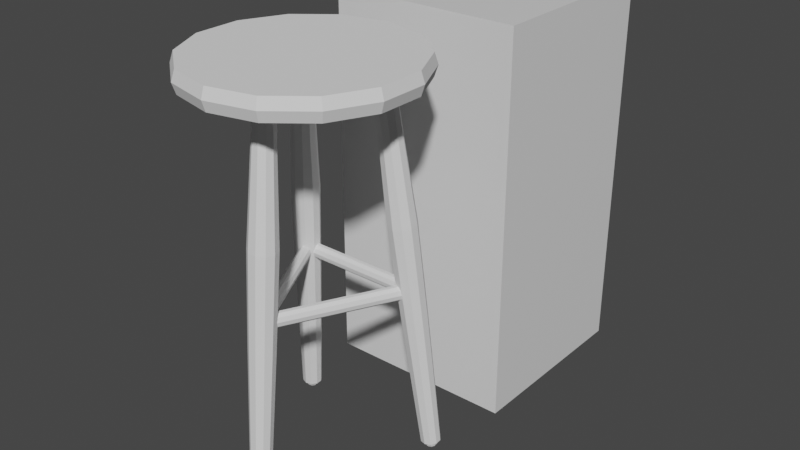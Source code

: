 # Source: barstool1.blend  (saved by Blender 3.0.42; exported with 4.5.12 LTS)
import bpy
from mathutils import Matrix  # noqa: F401  (used for matrix-valued properties, if any)

bpy.ops.wm.read_factory_settings(use_empty=True)
scene = bpy.context.scene
scene.name = 'Scene'

# ---- collections
col_collection = bpy.data.collections.new('Collection'); scene.collection.children.link(col_collection)

# ---- materials (node trees are filled in below, after node groups)
mat_material = bpy.data.materials.new('Material')
mat_material.alpha_threshold = 0.0
mat_material.use_transparent_shadow = False
mat_material.line_color = (0.0, 0.0, 0.0, 1.0)

# ---- material node trees
mat_material.use_nodes = True; mat_material.node_tree.nodes.clear()
_N = mat_material.node_tree.nodes; _L = mat_material.node_tree.links
n0 = _N.new('ShaderNodeOutputMaterial'); n0.name = 'Material Output'; n0.location = (300, 300)
n1 = _N.new('ShaderNodeBsdfPrincipled'); n1.name = 'Principled BSDF'; n1.location = (10, 300)
n1.distribution = 'GGX'
n1.subsurface_method = 'RANDOM_WALK_SKIN'
n1.inputs[2].default_value = 0.4
n1.inputs[3].default_value = 1.45
n1.inputs[27].default_value = (0.0, 0.0, 0.0, 1.0)
n1.inputs[28].default_value = 1.0
_L.new(n1.outputs[0], n0.inputs[0])
n0.is_active_output = True

# ---- world
world_world = bpy.data.worlds.new('World'); scene.world = world_world
world_world.use_nodes = True; world_world.node_tree.nodes.clear()
_N = world_world.node_tree.nodes; _L = world_world.node_tree.links
n0 = _N.new('ShaderNodeOutputWorld'); n0.name = 'World Output'; n0.location = (300, 300)
n1 = _N.new('ShaderNodeBackground'); n1.name = 'Background'; n1.location = (10, 300)
n1.inputs[0].default_value = (0.05088, 0.05088, 0.05088, 1.0)
_L.new(n1.outputs[0], n0.inputs[0])
n0.is_active_output = True
world_world.color = (0.05088, 0.05088, 0.05088)
world_world.use_sun_shadow = False
world_world.sun_shadow_jitter_overblur = 0.0

# ---- meshes
me_cube = bpy.data.meshes.new('Cube')
me_cube.from_pydata([(1.0, 1.0, 1.0), (1.0, 1.0, -1.0), (1.0, -1.0, 1.0), (1.0, -1.0, -1.0), (-1.0, 1.0, 1.0), (-1.0, 1.0, -1.0), (-1.0, -1.0, 1.0), (-1.0, -1.0, -1.0)], [], [(0, 4, 6, 2), (3, 2, 6, 7), (7, 6, 4, 5), (5, 1, 3, 7), (1, 0, 2, 3), (5, 4, 0, 1)])
_uv = me_cube.uv_layers.new(name='UVMap')
_uv.uv.foreach_set('vector', [0.625, 0.5, 0.875, 0.5, 0.875, 0.75, 0.625, 0.75, 0.375, 0.75, 0.625, 0.75, 0.625, 1.0, 0.375, 1.0, 0.375, 0.0, 0.625, 0.0, 0.625, 0.25, 0.375, 0.25, 0.125, 0.5, 0.375, 0.5, 0.375, 0.75, 0.125, 0.75, 0.375, 0.5, 0.625, 0.5, 0.625, 0.75, 0.375, 0.75, 0.375, 0.25, 0.625, 0.25, 0.625, 0.5, 0.375, 0.5])
me_cube.materials.append(mat_material)
me_cube.use_remesh_preserve_volume = False
me_cube.use_remesh_preserve_attributes = False
me_cube.use_mirror_vertex_groups = False
me_cube.update()
me_cylinder = bpy.data.meshes.new('Cylinder')
me_cylinder.from_pydata([(0.0, 0.4, -0.04529), (0.0, 0.4, 0.025), (0.1736, 0.3604, -0.04529), (0.1736, 0.3604, 0.025), (0.3127, 0.2494, -0.04529), (0.3127, 0.2494, 0.025), (0.39, 0.08901, -0.04529), (0.39, 0.08901, 0.025), (0.39, -0.08901, -0.04529), (0.39, -0.08901, 0.025), (0.3127, -0.2494, -0.04529), (0.3127, -0.2494, 0.025), (0.1736, -0.3604, -0.04529), (0.1736, -0.3604, 0.025), (-3.497e-08, -0.4, -0.04529), (-3.497e-08, -0.4, 0.025), (-0.1736, -0.3604, -0.04529), (-0.1736, -0.3604, 0.025), (-0.3127, -0.2494, -0.04529), (-0.3127, -0.2494, 0.025), (-0.39, -0.08901, -0.04529), (-0.39, -0.08901, 0.025), (-0.39, 0.08901, -0.04529), (-0.39, 0.08901, 0.025), (-0.3127, 0.2494, -0.04529), (-0.3127, 0.2494, 0.025), (-0.1736, 0.3604, -0.04529), (-0.1736, 0.3604, 0.025), (1.041e-10, 0.413, -0.01015), (0.1792, 0.3721, -0.01015), (0.3229, 0.2575, -0.01015), (0.4027, 0.09191, -0.01015), (0.4027, -0.09191, -0.01015), (0.3229, -0.2575, -0.01015), (0.1792, -0.3721, -0.01015), (-3.601e-08, -0.413, -0.01015), (-0.1792, -0.3721, -0.01015), (-0.3229, -0.2575, -0.01015), (-0.4027, -0.09191, -0.01015), (-0.4027, 0.09191, -0.01015), (-0.3229, 0.2575, -0.01015), (-0.1792, 0.3721, -0.01015)], [], [(28, 1, 3, 29), (29, 3, 5, 30), (30, 5, 7, 31), (31, 7, 9, 32), (32, 9, 11, 33), (33, 11, 13, 34), (34, 13, 15, 35), (35, 15, 17, 36), (36, 17, 19, 37), (37, 19, 21, 38), (38, 21, 23, 39), (39, 23, 25, 40), (3, 1, 27, 25, 23, 21, 19, 17, 15, 13, 11, 9, 7, 5), (40, 25, 27, 41), (41, 27, 1, 28), (0, 2, 4, 6, 8, 10, 12, 14, 16, 18, 20, 22, 24, 26), (26, 41, 28, 0), (24, 40, 41, 26), (22, 39, 40, 24), (20, 38, 39, 22), (18, 37, 38, 20), (16, 36, 37, 18), (14, 35, 36, 16), (12, 34, 35, 14), (10, 33, 34, 12), (8, 32, 33, 10), (6, 31, 32, 8), (4, 30, 31, 6), (2, 29, 30, 4), (0, 28, 29, 2)])
_uv = me_cylinder.uv_layers.new(name='UVMap')
_uv.uv.foreach_set('vector', [1.0, 0.75, 1.0, 1.0, 0.9286, 1.0, 0.9286, 0.75, 0.9286, 0.75, 0.9286, 1.0, 0.8571, 1.0, 0.8571, 0.75, 0.8571, 0.75, 0.8571, 1.0, 0.7857, 1.0, 0.7857, 0.75, 0.7857, 0.75, 0.7857, 1.0, 0.7143, 1.0, 0.7143, 0.75, 0.7143, 0.75, 0.7143, 1.0, 0.6429, 1.0, 0.6429, 0.75, 0.6429, 0.75, 0.6429, 1.0, 0.5714, 1.0, 0.5714, 0.75, 0.5714, 0.75, 0.5714, 1.0, 0.5, 1.0, 0.5, 0.75, 0.5, 0.75, 0.5, 1.0, 0.4286, 1.0, 0.4286, 0.75, 0.4286, 0.75, 0.4286, 1.0, 0.3571, 1.0, 0.3571, 0.75, 0.3571, 0.75, 0.3571, 1.0, 0.2857, 1.0, 0.2857, 0.75, 0.2857, 0.75, 0.2857, 1.0, 0.2143, 1.0, 0.2143, 0.75, 0.2143, 0.75, 0.2143, 1.0, 0.1429, 1.0, 0.1429, 0.75, 0.3541, 0.4662, 0.25, 0.49, 0.1459, 0.4662, 0.06236, 0.3996, 0.01602, 0.3034, 0.01602, 0.1966, 0.06236, 0.1004, 0.1459, 0.03377, 0.25, 0.01, 0.3541, 0.03377, 0.4376, 0.1004, 0.484, 0.1966, 0.484, 0.3034, 0.4376, 0.3996, 0.1429, 0.75, 0.1429, 1.0, 0.07143, 1.0, 0.07143, 0.75, 0.07143, 0.75, 0.07143, 1.0, -1.341e-07, 1.0, -1.341e-07, 0.75, 0.75, 0.49, 0.8541, 0.4662, 0.9376, 0.3996, 0.984, 0.3034, 0.984, 0.1966, 0.9376, 0.1004, 0.8541, 0.03377, 0.75, 0.01, 0.6459, 0.03377, 0.5624, 0.1004, 0.516, 0.1966, 0.516, 0.3034, 0.5624, 0.3996, 0.6459, 0.4662, 0.07143, 0.5, 0.07143, 0.75, -1.341e-07, 0.75, -1.341e-07, 0.5, 0.1429, 0.5, 0.1429, 0.75, 0.07143, 0.75, 0.07143, 0.5, 0.2143, 0.5, 0.2143, 0.75, 0.1429, 0.75, 0.1429, 0.5, 0.2857, 0.5, 0.2857, 0.75, 0.2143, 0.75, 0.2143, 0.5, 0.3571, 0.5, 0.3571, 0.75, 0.2857, 0.75, 0.2857, 0.5, 0.4286, 0.5, 0.4286, 0.75, 0.3571, 0.75, 0.3571, 0.5, 0.5, 0.5, 0.5, 0.75, 0.4286, 0.75, 0.4286, 0.5, 0.5714, 0.5, 0.5714, 0.75, 0.5, 0.75, 0.5, 0.5, 0.6429, 0.5, 0.6429, 0.75, 0.5714, 0.75, 0.5714, 0.5, 0.7143, 0.5, 0.7143, 0.75, 0.6429, 0.75, 0.6429, 0.5, 0.7857, 0.5, 0.7857, 0.75, 0.7143, 0.75, 0.7143, 0.5, 0.8571, 0.5, 0.8571, 0.75, 0.7857, 0.75, 0.7857, 0.5, 0.9286, 0.5, 0.9286, 0.75, 0.8571, 0.75, 0.8571, 0.5, 1.0, 0.5, 1.0, 0.75, 0.9286, 0.75, 0.9286, 0.5])
me_cylinder.use_remesh_fix_poles = True
me_cylinder.use_remesh_preserve_attributes = False
me_cylinder.update()
me_cylinder_003 = bpy.data.meshes.new('Cylinder.003')
me_cylinder_003.from_pydata([(1.356e-09, 0.03077, -0.75), (0.0, 0.04, 0.75), (0.01809, 0.0249, -0.75), (0.02351, 0.03236, 0.75), (0.02927, 0.009509, -0.75), (0.03804, 0.01236, 0.75), (0.02927, -0.009509, -0.75), (0.03804, -0.01236, 0.75), (0.01809, -0.0249, -0.75), (0.02351, -0.03236, 0.75), (-2.771e-09, -0.03077, -0.75), (-3.497e-09, -0.04, 0.75), (-0.01809, -0.0249, -0.75), (-0.02351, -0.03236, 0.75), (-0.02927, -0.009509, -0.75), (-0.03804, -0.01236, 0.75), (-0.02927, 0.009509, -0.75), (-0.03804, 0.01236, 0.75), (-0.01809, 0.0249, -0.75), (-0.02351, 0.03236, 0.75), (-5.588e-11, 0.044, -0.5692), (-1.676e-10, 0.052, -0.1897), (1.863e-12, 0.0572, 0.1897), (-5.588e-11, 0.044, 0.5692), (0.02586, 0.0356, 0.5692), (0.03362, 0.04628, 0.1897), (0.03056, 0.04207, -0.1897), (0.02586, 0.0356, -0.5692), (0.04185, 0.0136, 0.5692), (0.0544, 0.01768, 0.1897), (0.04945, 0.01607, -0.1897), (0.04185, 0.0136, -0.5692), (0.04185, -0.0136, 0.5692), (0.0544, -0.01768, 0.1897), (0.04945, -0.01607, -0.1897), (0.04185, -0.0136, -0.5692), (0.02586, -0.0356, 0.5692), (0.03362, -0.04628, 0.1897), (0.03056, -0.04207, -0.1897), (0.02586, -0.0356, -0.5692), (-3.902e-09, -0.044, 0.5692), (-4.999e-09, -0.0572, 0.1897), (-4.714e-09, -0.052, -0.1897), (-3.902e-09, -0.044, -0.5692), (-0.02586, -0.0356, 0.5692), (-0.03362, -0.04628, 0.1897), (-0.03056, -0.04207, -0.1897), (-0.02586, -0.0356, -0.5692), (-0.04185, -0.0136, 0.5692), (-0.0544, -0.01768, 0.1897), (-0.04945, -0.01607, -0.1897), (-0.04185, -0.0136, -0.5692), (-0.04185, 0.0136, 0.5692), (-0.0544, 0.01768, 0.1897), (-0.04945, 0.01607, -0.1897), (-0.04185, 0.0136, -0.5692), (-0.02586, 0.0356, 0.5692), (-0.03362, 0.04628, 0.1897), (-0.03056, 0.04207, -0.1897), (-0.02586, 0.0356, -0.5692), (0.0, 0.04, -0.75), (0.02351, 0.03236, -0.75), (0.03804, 0.01236, -0.75), (0.03804, -0.01236, -0.75), (0.02351, -0.03236, -0.75), (-3.497e-09, -0.04, -0.75), (-0.02351, -0.03236, -0.75), (-0.03804, -0.01236, -0.75), (-0.03804, 0.01236, -0.75), (-0.02351, 0.03236, -0.75), (2.463e-08, 0.0202, -0.7753), (0.01187, 0.01634, -0.7753), (0.01921, 0.006241, -0.7753), (0.01921, -0.006241, -0.7753), (0.01187, -0.01634, -0.7753), (1.887e-08, -0.0202, -0.7753), (-0.01187, -0.01634, -0.7753), (-0.01921, -0.006241, -0.7753), (-0.01921, 0.006241, -0.7753), (-0.01187, 0.01634, -0.7753), (2.258e-08, 0.02423, -0.77), (0.01424, 0.0196, -0.77), (0.02304, 0.007487, -0.77), (0.02304, -0.007487, -0.77), (0.01424, -0.0196, -0.77), (1.933e-08, -0.02423, -0.77), (-0.01424, -0.0196, -0.77), (-0.02304, -0.007487, -0.77), (-0.02304, 0.007487, -0.77), (-0.01424, 0.0196, -0.77), (4.042e-08, 0.01371, -0.78), (0.008061, 0.01109, -0.78), (0.01304, 0.004238, -0.78), (0.01304, -0.004238, -0.78), (0.008061, -0.01109, -0.78), (3.651e-08, -0.01371, -0.78), (-0.008061, -0.01109, -0.78), (-0.01304, -0.004238, -0.78), (-0.01304, 0.004238, -0.78), (-0.008061, 0.01109, -0.78), (-0.6584, -0.3149, -0.6869), (-0.4075, -0.1846, 0.7863), (-0.6527, -0.2969, -0.6895), (-0.4002, -0.1612, 0.7829), (-0.6377, -0.2859, -0.6931), (-0.3806, -0.1469, 0.7782), (-0.6189, -0.286, -0.6964), (-0.3562, -0.1471, 0.7739), (-0.6037, -0.2973, -0.6981), (-0.3364, -0.1617, 0.7717), (-0.5978, -0.3154, -0.6975), (-0.3287, -0.1852, 0.7724), (-0.6034, -0.3333, -0.6949), (-0.3361, -0.2085, 0.7758), (-0.6185, -0.3443, -0.6913), (-0.3556, -0.2229, 0.7805), (-0.6372, -0.3442, -0.688), (-0.38, -0.2227, 0.7848), (-0.6525, -0.3329, -0.6863), (-0.3998, -0.2081, 0.787), (-0.6401, -0.2991, -0.5072), (-0.5822, -0.2661, -0.1335), (-0.5215, -0.2331, 0.2396), (-0.4428, -0.2002, 0.6096), (-0.4347, -0.1745, 0.6059), (-0.511, -0.1997, 0.2348), (-0.5726, -0.2357, -0.1379), (-0.632, -0.2734, -0.5109), (-0.4132, -0.1588, 0.6007), (-0.483, -0.1792, 0.228), (-0.5472, -0.2171, -0.1441), (-0.6105, -0.2576, -0.5161), (-0.3864, -0.159, 0.596), (-0.4482, -0.1795, 0.2219), (-0.5155, -0.2173, -0.1496), (-0.5837, -0.2578, -0.5208), (-0.3646, -0.1751, 0.5935), (-0.4199, -0.2004, 0.2188), (-0.4898, -0.2363, -0.1525), (-0.5619, -0.2739, -0.5232), (-0.3561, -0.2009, 0.5943), (-0.4089, -0.234, 0.2198), (-0.4798, -0.2669, -0.1516), (-0.5534, -0.2998, -0.5224), (-0.3642, -0.2266, 0.598), (-0.4194, -0.2674, 0.2246), (-0.4893, -0.2972, -0.1472), (-0.5615, -0.3255, -0.5187), (-0.3857, -0.2424, 0.6032), (-0.4474, -0.2879, 0.2314), (-0.5148, -0.3159, -0.141), (-0.583, -0.3412, -0.5135), (-0.4125, -0.2422, 0.6079), (-0.4822, -0.2876, 0.2375), (-0.5464, -0.3156, -0.1355), (-0.6098, -0.341, -0.5088), (-0.4343, -0.2261, 0.6104), (-0.5105, -0.2667, 0.2406), (-0.5722, -0.2966, -0.1326), (-0.6316, -0.3249, -0.5064), (-0.6675, -0.3148, -0.6853), (-0.6601, -0.2915, -0.6886), (-0.6405, -0.2771, -0.6934), (-0.6162, -0.2773, -0.6976), (-0.5964, -0.2919, -0.6998), (-0.5887, -0.3154, -0.6991), (-0.596, -0.3388, -0.6958), (-0.6156, -0.3531, -0.691), (-0.64, -0.3529, -0.6868), (-0.6598, -0.3383, -0.6845), (-0.6524, -0.3172, -0.7135), (-0.6487, -0.3054, -0.7152), (-0.6388, -0.2981, -0.7176), (-0.6265, -0.2982, -0.7198), (-0.6165, -0.3056, -0.7209), (-0.6126, -0.3175, -0.7205), (-0.6163, -0.3293, -0.7188), (-0.6262, -0.3365, -0.7165), (-0.6385, -0.3364, -0.7143), (-0.6485, -0.329, -0.7132), (-0.6554, -0.3167, -0.7076), (-0.651, -0.3025, -0.7097), (-0.6391, -0.2938, -0.7125), (-0.6244, -0.294, -0.7151), (-0.6124, -0.3028, -0.7164), (-0.6077, -0.317, -0.716), (-0.6121, -0.3312, -0.714), (-0.624, -0.3399, -0.7111), (-0.6388, -0.3398, -0.7085), (-0.6507, -0.3309, -0.7072), (-0.6468, -0.3176, -0.7192), (-0.6443, -0.3096, -0.7204), (-0.6376, -0.3047, -0.722), (-0.6292, -0.3048, -0.7235), (-0.6224, -0.3098, -0.7242), (-0.6198, -0.3178, -0.724), (-0.6223, -0.3258, -0.7228), (-0.629, -0.3307, -0.7212), (-0.6374, -0.3307, -0.7198), (-0.6442, -0.3257, -0.719), (-0.6584, 0.3149, -0.6869), (-0.4075, 0.1846, 0.7863), (-0.6525, 0.3329, -0.6863), (-0.3998, 0.2081, 0.787), (-0.6372, 0.3442, -0.688), (-0.38, 0.2227, 0.7848), (-0.6185, 0.3443, -0.6913), (-0.3556, 0.2229, 0.7805), (-0.6034, 0.3333, -0.6949), (-0.3361, 0.2085, 0.7758), (-0.5978, 0.3154, -0.6975), (-0.3287, 0.1852, 0.7724), (-0.6037, 0.2973, -0.6981), (-0.3364, 0.1617, 0.7717), (-0.6189, 0.286, -0.6964), (-0.3562, 0.1471, 0.7739), (-0.6377, 0.2859, -0.6931), (-0.3806, 0.1469, 0.7782), (-0.6527, 0.2969, -0.6895), (-0.4002, 0.1612, 0.7829), (-0.6401, 0.2991, -0.5072), (-0.5822, 0.2661, -0.1335), (-0.5215, 0.2331, 0.2396), (-0.4428, 0.2002, 0.6096), (-0.4343, 0.2261, 0.6104), (-0.5105, 0.2667, 0.2406), (-0.5722, 0.2966, -0.1326), (-0.6316, 0.3249, -0.5064), (-0.4125, 0.2422, 0.6079), (-0.4822, 0.2876, 0.2375), (-0.5464, 0.3156, -0.1355), (-0.6098, 0.341, -0.5088), (-0.3857, 0.2424, 0.6032), (-0.4474, 0.2879, 0.2314), (-0.5148, 0.3159, -0.141), (-0.583, 0.3412, -0.5135), (-0.3642, 0.2266, 0.598), (-0.4194, 0.2674, 0.2246), (-0.4893, 0.2972, -0.1472), (-0.5615, 0.3255, -0.5187), (-0.3561, 0.2009, 0.5943), (-0.4089, 0.234, 0.2198), (-0.4798, 0.2669, -0.1516), (-0.5534, 0.2998, -0.5224), (-0.3646, 0.1751, 0.5935), (-0.4199, 0.2004, 0.2188), (-0.4898, 0.2363, -0.1525), (-0.5619, 0.2739, -0.5232), (-0.3864, 0.159, 0.596), (-0.4482, 0.1795, 0.2219), (-0.5155, 0.2173, -0.1496), (-0.5837, 0.2578, -0.5208), (-0.4132, 0.1588, 0.6007), (-0.483, 0.1792, 0.228), (-0.5472, 0.2171, -0.1441), (-0.6105, 0.2576, -0.5161), (-0.4347, 0.1745, 0.6059), (-0.511, 0.1997, 0.2348), (-0.5726, 0.2357, -0.1379), (-0.632, 0.2734, -0.5109), (-0.6675, 0.3148, -0.6853), (-0.6598, 0.3383, -0.6845), (-0.64, 0.3529, -0.6868), (-0.6156, 0.3531, -0.691), (-0.596, 0.3388, -0.6958), (-0.5887, 0.3154, -0.6991), (-0.5964, 0.2919, -0.6998), (-0.6162, 0.2773, -0.6976), (-0.6405, 0.2771, -0.6934), (-0.6601, 0.2915, -0.6886), (-0.6524, 0.3172, -0.7135), (-0.6485, 0.329, -0.7132), (-0.6385, 0.3364, -0.7143), (-0.6262, 0.3365, -0.7165), (-0.6163, 0.3293, -0.7188), (-0.6126, 0.3175, -0.7205), (-0.6165, 0.3056, -0.7209), (-0.6265, 0.2982, -0.7198), (-0.6388, 0.2981, -0.7176), (-0.6487, 0.3054, -0.7152), (-0.6554, 0.3167, -0.7076), (-0.6507, 0.3309, -0.7072), (-0.6388, 0.3398, -0.7085), (-0.624, 0.3399, -0.7111), (-0.6121, 0.3312, -0.714), (-0.6077, 0.317, -0.716), (-0.6124, 0.3028, -0.7164), (-0.6244, 0.294, -0.7151), (-0.6391, 0.2938, -0.7125), (-0.651, 0.3025, -0.7097), (-0.6468, 0.3176, -0.7192), (-0.6442, 0.3257, -0.719), (-0.6374, 0.3307, -0.7198), (-0.629, 0.3307, -0.7212), (-0.6223, 0.3258, -0.7228), (-0.6198, 0.3178, -0.724), (-0.6224, 0.3098, -0.7242), (-0.6292, 0.3048, -0.7235), (-0.6376, 0.3047, -0.722), (-0.6443, 0.3096, -0.7204), (-0.5389, -0.225, -0.03315), (-0.5389, 0.225, -0.03315), (-0.5359, -0.225, -0.05112), (-0.5359, 0.225, -0.05112), (-0.5249, -0.225, -0.06302), (-0.5249, 0.225, -0.06302), (-0.5101, -0.225, -0.06432), (-0.5101, 0.225, -0.06432), (-0.4972, -0.225, -0.0545), (-0.4972, 0.225, -0.0545), (-0.4911, -0.225, -0.03734), (-0.4911, 0.225, -0.03734), (-0.4942, -0.225, -0.01937), (-0.4942, 0.225, -0.01937), (-0.5052, -0.225, -0.007469), (-0.5052, 0.225, -0.007469), (-0.5199, -0.225, -0.006177), (-0.5199, 0.225, -0.006177), (-0.5328, -0.225, -0.01599), (-0.5328, 0.225, -0.01599), (-0.04371, -0.001104, -0.07648), (-0.4914, 0.2181, -0.03731), (-0.04324, 0.003016, -0.09422), (-0.4909, 0.2222, -0.05506), (-0.03895, 0.0138, -0.1055), (-0.4866, 0.233, -0.06637), (-0.03248, 0.02713, -0.1061), (-0.4802, 0.2463, -0.06694), (-0.02629, 0.03792, -0.09571), (-0.474, 0.2571, -0.05654), (-0.02275, 0.04204, -0.07832), (-0.4704, 0.2612, -0.03915), (-0.02321, 0.03792, -0.06057), (-0.4709, 0.2571, -0.02141), (-0.0275, 0.02713, -0.04926), (-0.4752, 0.2463, -0.01009), (-0.03398, 0.0138, -0.04869), (-0.4817, 0.233, -0.009525), (-0.04017, 0.003016, -0.05909), (-0.4879, 0.2222, -0.01992), (-0.4914, -0.2165, -0.03731), (-0.04371, 0.002697, -0.07648), (-0.4909, -0.2206, -0.05506), (-0.04324, -0.001422, -0.09422), (-0.4866, -0.2314, -0.06637), (-0.03895, -0.01221, -0.1055), (-0.4802, -0.2447, -0.06694), (-0.03248, -0.02554, -0.1061), (-0.474, -0.2555, -0.05654), (-0.02629, -0.03632, -0.09571), (-0.4704, -0.2596, -0.03915), (-0.02275, -0.04044, -0.07832), (-0.4709, -0.2555, -0.02141), (-0.02321, -0.03632, -0.06057), (-0.4752, -0.2447, -0.01009), (-0.0275, -0.02554, -0.04926), (-0.4817, -0.2314, -0.009525), (-0.03398, -0.01221, -0.04869), (-0.4879, -0.2206, -0.01992), (-0.04017, -0.001422, -0.05909)], [], [(23, 1, 3, 24), (24, 3, 5, 28), (28, 5, 7, 32), (32, 7, 9, 36), (36, 9, 11, 40), (40, 11, 13, 44), (44, 13, 15, 48), (48, 15, 17, 52), (3, 1, 19, 17, 15, 13, 11, 9, 7, 5), (52, 17, 19, 56), (56, 19, 1, 23), (14, 16, 88, 87), (69, 59, 20, 60), (59, 58, 21, 20), (58, 57, 22, 21), (57, 56, 23, 22), (68, 55, 59, 69), (55, 54, 58, 59), (54, 53, 57, 58), (53, 52, 56, 57), (67, 51, 55, 68), (51, 50, 54, 55), (50, 49, 53, 54), (49, 48, 52, 53), (66, 47, 51, 67), (47, 46, 50, 51), (46, 45, 49, 50), (45, 44, 48, 49), (65, 43, 47, 66), (43, 42, 46, 47), (42, 41, 45, 46), (41, 40, 44, 45), (64, 39, 43, 65), (39, 38, 42, 43), (38, 37, 41, 42), (37, 36, 40, 41), (63, 35, 39, 64), (35, 34, 38, 39), (34, 33, 37, 38), (33, 32, 36, 37), (62, 31, 35, 63), (31, 30, 34, 35), (30, 29, 33, 34), (29, 28, 32, 33), (61, 27, 31, 62), (27, 26, 30, 31), (26, 25, 29, 30), (25, 24, 28, 29), (60, 20, 27, 61), (20, 21, 26, 27), (21, 22, 25, 26), (22, 23, 24, 25), (2, 0, 60, 61), (4, 2, 61, 62), (6, 4, 62, 63), (8, 6, 63, 64), (10, 8, 64, 65), (12, 10, 65, 66), (14, 12, 66, 67), (16, 14, 67, 68), (18, 16, 68, 69), (0, 18, 69, 60), (75, 76, 96, 95), (8, 10, 85, 84), (2, 4, 82, 81), (16, 18, 89, 88), (10, 12, 86, 85), (4, 6, 83, 82), (18, 0, 80, 89), (12, 14, 87, 86), (6, 8, 84, 83), (0, 2, 81, 80), (71, 70, 80, 81), (72, 71, 81, 82), (73, 72, 82, 83), (74, 73, 83, 84), (75, 74, 84, 85), (76, 75, 85, 86), (77, 76, 86, 87), (78, 77, 87, 88), (79, 78, 88, 89), (70, 79, 89, 80), (90, 91, 92, 93, 94, 95, 96, 97, 98, 99), (72, 73, 93, 92), (79, 70, 90, 99), (76, 77, 97, 96), (73, 74, 94, 93), (70, 71, 91, 90), (77, 78, 98, 97), (74, 75, 95, 94), (71, 72, 92, 91), (78, 79, 99, 98), (123, 101, 103, 124), (124, 103, 105, 128), (128, 105, 107, 132), (132, 107, 109, 136), (136, 109, 111, 140), (140, 111, 113, 144), (144, 113, 115, 148), (148, 115, 117, 152), (103, 101, 119, 117, 115, 113, 111, 109, 107, 105), (152, 117, 119, 156), (156, 119, 101, 123), (114, 116, 188, 187), (169, 159, 120, 160), (159, 158, 121, 120), (158, 157, 122, 121), (157, 156, 123, 122), (168, 155, 159, 169), (155, 154, 158, 159), (154, 153, 157, 158), (153, 152, 156, 157), (167, 151, 155, 168), (151, 150, 154, 155), (150, 149, 153, 154), (149, 148, 152, 153), (166, 147, 151, 167), (147, 146, 150, 151), (146, 145, 149, 150), (145, 144, 148, 149), (165, 143, 147, 166), (143, 142, 146, 147), (142, 141, 145, 146), (141, 140, 144, 145), (164, 139, 143, 165), (139, 138, 142, 143), (138, 137, 141, 142), (137, 136, 140, 141), (163, 135, 139, 164), (135, 134, 138, 139), (134, 133, 137, 138), (133, 132, 136, 137), (162, 131, 135, 163), (131, 130, 134, 135), (130, 129, 133, 134), (129, 128, 132, 133), (161, 127, 131, 162), (127, 126, 130, 131), (126, 125, 129, 130), (125, 124, 128, 129), (160, 120, 127, 161), (120, 121, 126, 127), (121, 122, 125, 126), (122, 123, 124, 125), (102, 100, 160, 161), (104, 102, 161, 162), (106, 104, 162, 163), (108, 106, 163, 164), (110, 108, 164, 165), (112, 110, 165, 166), (114, 112, 166, 167), (116, 114, 167, 168), (118, 116, 168, 169), (100, 118, 169, 160), (175, 176, 196, 195), (108, 110, 185, 184), (102, 104, 182, 181), (116, 118, 189, 188), (110, 112, 186, 185), (104, 106, 183, 182), (118, 100, 180, 189), (112, 114, 187, 186), (106, 108, 184, 183), (100, 102, 181, 180), (171, 170, 180, 181), (172, 171, 181, 182), (173, 172, 182, 183), (174, 173, 183, 184), (175, 174, 184, 185), (176, 175, 185, 186), (177, 176, 186, 187), (178, 177, 187, 188), (179, 178, 188, 189), (170, 179, 189, 180), (190, 191, 192, 193, 194, 195, 196, 197, 198, 199), (172, 173, 193, 192), (179, 170, 190, 199), (176, 177, 197, 196), (173, 174, 194, 193), (170, 171, 191, 190), (177, 178, 198, 197), (174, 175, 195, 194), (171, 172, 192, 191), (178, 179, 199, 198), (223, 201, 203, 224), (224, 203, 205, 228), (228, 205, 207, 232), (232, 207, 209, 236), (236, 209, 211, 240), (240, 211, 213, 244), (244, 213, 215, 248), (248, 215, 217, 252), (203, 201, 219, 217, 215, 213, 211, 209, 207, 205), (252, 217, 219, 256), (256, 219, 201, 223), (214, 216, 288, 287), (269, 259, 220, 260), (259, 258, 221, 220), (258, 257, 222, 221), (257, 256, 223, 222), (268, 255, 259, 269), (255, 254, 258, 259), (254, 253, 257, 258), (253, 252, 256, 257), (267, 251, 255, 268), (251, 250, 254, 255), (250, 249, 253, 254), (249, 248, 252, 253), (266, 247, 251, 267), (247, 246, 250, 251), (246, 245, 249, 250), (245, 244, 248, 249), (265, 243, 247, 266), (243, 242, 246, 247), (242, 241, 245, 246), (241, 240, 244, 245), (264, 239, 243, 265), (239, 238, 242, 243), (238, 237, 241, 242), (237, 236, 240, 241), (263, 235, 239, 264), (235, 234, 238, 239), (234, 233, 237, 238), (233, 232, 236, 237), (262, 231, 235, 263), (231, 230, 234, 235), (230, 229, 233, 234), (229, 228, 232, 233), (261, 227, 231, 262), (227, 226, 230, 231), (226, 225, 229, 230), (225, 224, 228, 229), (260, 220, 227, 261), (220, 221, 226, 227), (221, 222, 225, 226), (222, 223, 224, 225), (202, 200, 260, 261), (204, 202, 261, 262), (206, 204, 262, 263), (208, 206, 263, 264), (210, 208, 264, 265), (212, 210, 265, 266), (214, 212, 266, 267), (216, 214, 267, 268), (218, 216, 268, 269), (200, 218, 269, 260), (275, 276, 296, 295), (208, 210, 285, 284), (202, 204, 282, 281), (216, 218, 289, 288), (210, 212, 286, 285), (204, 206, 283, 282), (218, 200, 280, 289), (212, 214, 287, 286), (206, 208, 284, 283), (200, 202, 281, 280), (271, 270, 280, 281), (272, 271, 281, 282), (273, 272, 282, 283), (274, 273, 283, 284), (275, 274, 284, 285), (276, 275, 285, 286), (277, 276, 286, 287), (278, 277, 287, 288), (279, 278, 288, 289), (270, 279, 289, 280), (290, 291, 292, 293, 294, 295, 296, 297, 298, 299), (272, 273, 293, 292), (279, 270, 290, 299), (276, 277, 297, 296), (273, 274, 294, 293), (270, 271, 291, 290), (277, 278, 298, 297), (274, 275, 295, 294), (271, 272, 292, 291), (278, 279, 299, 298), (300, 301, 303, 302), (302, 303, 305, 304), (304, 305, 307, 306), (306, 307, 309, 308), (308, 309, 311, 310), (310, 311, 313, 312), (312, 313, 315, 314), (314, 315, 317, 316), (303, 301, 319, 317, 315, 313, 311, 309, 307, 305), (316, 317, 319, 318), (318, 319, 301, 300), (300, 302, 304, 306, 308, 310, 312, 314, 316, 318), (320, 321, 323, 322), (322, 323, 325, 324), (324, 325, 327, 326), (326, 327, 329, 328), (328, 329, 331, 330), (330, 331, 333, 332), (332, 333, 335, 334), (334, 335, 337, 336), (323, 321, 339, 337, 335, 333, 331, 329, 327, 325), (336, 337, 339, 338), (338, 339, 321, 320), (320, 322, 324, 326, 328, 330, 332, 334, 336, 338), (340, 341, 343, 342), (342, 343, 345, 344), (344, 345, 347, 346), (346, 347, 349, 348), (348, 349, 351, 350), (350, 351, 353, 352), (352, 353, 355, 354), (354, 355, 357, 356), (343, 341, 359, 357, 355, 353, 351, 349, 347, 345), (356, 357, 359, 358), (358, 359, 341, 340), (340, 342, 344, 346, 348, 350, 352, 354, 356, 358)])
_uv = me_cylinder_003.uv_layers.new(name='UVMap')
_uv.uv.foreach_set('vector', [1.0, 0.9, 1.0, 1.0, 0.9, 1.0, 0.9, 0.9, 0.9, 0.9, 0.9, 1.0, 0.8, 1.0, 0.8, 0.9, 0.8, 0.9, 0.8, 1.0, 0.7, 1.0, 0.7, 0.9, 0.7, 0.9, 0.7, 1.0, 0.6, 1.0, 0.6, 0.9, 0.6, 0.9, 0.6, 1.0, 0.5, 1.0, 0.5, 0.9, 0.5, 0.9, 0.5, 1.0, 0.4, 1.0, 0.4, 0.9, 0.4, 0.9, 0.4, 1.0, 0.3, 1.0, 0.3, 0.9, 0.3, 0.9, 0.3, 1.0, 0.2, 1.0, 0.2, 0.9, 0.3911, 0.4442, 0.25, 0.49, 0.1089, 0.4442, 0.02175, 0.3242, 0.02175, 0.1758, 0.1089, 0.05584, 0.25, 0.01, 0.3911, 0.05584, 0.4783, 0.1758, 0.4783, 0.3242, 0.2, 0.9, 0.2, 1.0, 0.1, 1.0, 0.1, 0.9, 0.1, 0.9, 0.1, 1.0, -7.451e-08, 1.0, -7.451e-08, 0.9, 0.6117, 0.2051, 0.6117, 0.2949, 0.6117, 0.2949, 0.6117, 0.2051, 0.1, 0.5, 0.1, 0.6, -7.451e-08, 0.6, -7.451e-08, 0.5, 0.1, 0.6, 0.1, 0.7, -7.451e-08, 0.7, -7.451e-08, 0.6, 0.1, 0.7, 0.1, 0.8, -7.451e-08, 0.8, -7.451e-08, 0.7, 0.1, 0.8, 0.1, 0.9, -7.451e-08, 0.9, -7.451e-08, 0.8, 0.2, 0.5, 0.2, 0.6, 0.1, 0.6, 0.1, 0.5, 0.2, 0.6, 0.2, 0.7, 0.1, 0.7, 0.1, 0.6, 0.2, 0.7, 0.2, 0.8, 0.1, 0.8, 0.1, 0.7, 0.2, 0.8, 0.2, 0.9, 0.1, 0.9, 0.1, 0.8, 0.3, 0.5, 0.3, 0.6, 0.2, 0.6, 0.2, 0.5, 0.3, 0.6, 0.3, 0.7, 0.2, 0.7, 0.2, 0.6, 0.3, 0.7, 0.3, 0.8, 0.2, 0.8, 0.2, 0.7, 0.3, 0.8, 0.3, 0.9, 0.2, 0.9, 0.2, 0.8, 0.4, 0.5, 0.4, 0.6, 0.3, 0.6, 0.3, 0.5, 0.4, 0.6, 0.4, 0.7, 0.3, 0.7, 0.3, 0.6, 0.4, 0.7, 0.4, 0.8, 0.3, 0.8, 0.3, 0.7, 0.4, 0.8, 0.4, 0.9, 0.3, 0.9, 0.3, 0.8, 0.5, 0.5, 0.5, 0.6, 0.4, 0.6, 0.4, 0.5, 0.5, 0.6, 0.5, 0.7, 0.4, 0.7, 0.4, 0.6, 0.5, 0.7, 0.5, 0.8, 0.4, 0.8, 0.4, 0.7, 0.5, 0.8, 0.5, 0.9, 0.4, 0.9, 0.4, 0.8, 0.6, 0.5, 0.6, 0.6, 0.5, 0.6, 0.5, 0.5, 0.6, 0.6, 0.6, 0.7, 0.5, 0.7, 0.5, 0.6, 0.6, 0.7, 0.6, 0.8, 0.5, 0.8, 0.5, 0.7, 0.6, 0.8, 0.6, 0.9, 0.5, 0.9, 0.5, 0.8, 0.7, 0.5, 0.7, 0.6, 0.6, 0.6, 0.6, 0.5, 0.7, 0.6, 0.7, 0.7, 0.6, 0.7, 0.6, 0.6, 0.7, 0.7, 0.7, 0.8, 0.6, 0.8, 0.6, 0.7, 0.7, 0.8, 0.7, 0.9, 0.6, 0.9, 0.6, 0.8, 0.8, 0.5, 0.8, 0.6, 0.7, 0.6, 0.7, 0.5, 0.8, 0.6, 0.8, 0.7, 0.7, 0.7, 0.7, 0.6, 0.8, 0.7, 0.8, 0.8, 0.7, 0.8, 0.7, 0.7, 0.8, 0.8, 0.8, 0.9, 0.7, 0.9, 0.7, 0.8, 0.9, 0.5, 0.9, 0.6, 0.8, 0.6, 0.8, 0.5, 0.9, 0.6, 0.9, 0.7, 0.8, 0.7, 0.8, 0.6, 0.9, 0.7, 0.9, 0.8, 0.8, 0.8, 0.8, 0.7, 0.9, 0.8, 0.9, 0.9, 0.8, 0.9, 0.8, 0.8, 1.0, 0.5, 1.0, 0.6, 0.9, 0.6, 0.9, 0.5, 1.0, 0.6, 1.0, 0.7, 0.9, 0.7, 0.9, 0.6, 1.0, 0.7, 1.0, 0.8, 0.9, 0.8, 0.9, 0.7, 1.0, 0.8, 1.0, 0.9, 0.9, 0.9, 0.9, 0.8, 0.8354, 0.3676, 0.75, 0.3954, 0.75, 0.49, 0.8911, 0.4442, 0.8883, 0.2949, 0.8354, 0.3676, 0.8911, 0.4442, 0.9783, 0.3242, 0.8883, 0.2051, 0.8883, 0.2949, 0.9783, 0.3242, 0.9783, 0.1758, 0.8354, 0.1324, 0.8883, 0.2051, 0.9783, 0.1758, 0.8911, 0.05584, 0.75, 0.1046, 0.8354, 0.1324, 0.8911, 0.05584, 0.75, 0.01, 0.6646, 0.1324, 0.75, 0.1046, 0.75, 0.01, 0.6089, 0.05584, 0.6117, 0.2051, 0.6646, 0.1324, 0.6089, 0.05584, 0.5217, 0.1758, 0.6117, 0.2949, 0.6117, 0.2051, 0.5217, 0.1758, 0.5217, 0.3242, 0.6646, 0.3676, 0.6117, 0.2949, 0.5217, 0.3242, 0.6089, 0.4442, 0.75, 0.3954, 0.6646, 0.3676, 0.6089, 0.4442, 0.75, 0.49, 0.75, 0.1677, 0.7016, 0.1834, 0.7016, 0.1834, 0.75, 0.1677, 0.8354, 0.1324, 0.75, 0.1046, 0.75, 0.1046, 0.8354, 0.1324, 0.8354, 0.3676, 0.8883, 0.2949, 0.8883, 0.2949, 0.8354, 0.3676, 0.6117, 0.2949, 0.6646, 0.3676, 0.6646, 0.3676, 0.6117, 0.2949, 0.75, 0.1046, 0.6646, 0.1324, 0.6646, 0.1324, 0.75, 0.1046, 0.8883, 0.2949, 0.8883, 0.2051, 0.8883, 0.2051, 0.8883, 0.2949, 0.6646, 0.3676, 0.75, 0.3954, 0.75, 0.3954, 0.6646, 0.3676, 0.6646, 0.1324, 0.6117, 0.2051, 0.6117, 0.2051, 0.6646, 0.1324, 0.8883, 0.2051, 0.8354, 0.1324, 0.8354, 0.1324, 0.8883, 0.2051, 0.75, 0.3954, 0.8354, 0.3676, 0.8354, 0.3676, 0.75, 0.3954, 0.7984, 0.3166, 0.75, 0.3323, 0.75, 0.3954, 0.8354, 0.3676, 0.8283, 0.2754, 0.7984, 0.3166, 0.8354, 0.3676, 0.8883, 0.2949, 0.8283, 0.2246, 0.8283, 0.2754, 0.8883, 0.2949, 0.8883, 0.2051, 0.7984, 0.1834, 0.8283, 0.2246, 0.8883, 0.2051, 0.8354, 0.1324, 0.75, 0.1677, 0.7984, 0.1834, 0.8354, 0.1324, 0.75, 0.1046, 0.7016, 0.1834, 0.75, 0.1677, 0.75, 0.1046, 0.6646, 0.1324, 0.6717, 0.2246, 0.7016, 0.1834, 0.6646, 0.1324, 0.6117, 0.2051, 0.6717, 0.2754, 0.6717, 0.2246, 0.6117, 0.2051, 0.6117, 0.2949, 0.7016, 0.3166, 0.6717, 0.2754, 0.6117, 0.2949, 0.6646, 0.3676, 0.75, 0.3323, 0.7016, 0.3166, 0.6646, 0.3676, 0.75, 0.3954, 0.75, 0.3323, 0.7984, 0.3166, 0.8283, 0.2754, 0.8283, 0.2246, 0.7984, 0.1834, 0.75, 0.1677, 0.7016, 0.1834, 0.6717, 0.2246, 0.6717, 0.2754, 0.7016, 0.3166, 0.8283, 0.2754, 0.8283, 0.2246, 0.8283, 0.2246, 0.8283, 0.2754, 0.7016, 0.3166, 0.75, 0.3323, 0.75, 0.3323, 0.7016, 0.3166, 0.7016, 0.1834, 0.6717, 0.2246, 0.6717, 0.2246, 0.7016, 0.1834, 0.8283, 0.2246, 0.7984, 0.1834, 0.7984, 0.1834, 0.8283, 0.2246, 0.75, 0.3323, 0.7984, 0.3166, 0.7984, 0.3166, 0.75, 0.3323, 0.6717, 0.2246, 0.6717, 0.2754, 0.6717, 0.2754, 0.6717, 0.2246, 0.7984, 0.1834, 0.75, 0.1677, 0.75, 0.1677, 0.7984, 0.1834, 0.7984, 0.3166, 0.8283, 0.2754, 0.8283, 0.2754, 0.7984, 0.3166, 0.6717, 0.2754, 0.7016, 0.3166, 0.7016, 0.3166, 0.6717, 0.2754, 1.0, 0.9, 1.0, 1.0, 0.9, 1.0, 0.9, 0.9, 0.9, 0.9, 0.9, 1.0, 0.8, 1.0, 0.8, 0.9, 0.8, 0.9, 0.8, 1.0, 0.7, 1.0, 0.7, 0.9, 0.7, 0.9, 0.7, 1.0, 0.6, 1.0, 0.6, 0.9, 0.6, 0.9, 0.6, 1.0, 0.5, 1.0, 0.5, 0.9, 0.5, 0.9, 0.5, 1.0, 0.4, 1.0, 0.4, 0.9, 0.4, 0.9, 0.4, 1.0, 0.3, 1.0, 0.3, 0.9, 0.3, 0.9, 0.3, 1.0, 0.2, 1.0, 0.2, 0.9, 0.3911, 0.4442, 0.25, 0.49, 0.1089, 0.4442, 0.02175, 0.3242, 0.02175, 0.1758, 0.1089, 0.05584, 0.25, 0.01, 0.3911, 0.05584, 0.4783, 0.1758, 0.4783, 0.3242, 0.2, 0.9, 0.2, 1.0, 0.1, 1.0, 0.1, 0.9, 0.1, 0.9, 0.1, 1.0, -7.451e-08, 1.0, -7.451e-08, 0.9, 0.6117, 0.2051, 0.6117, 0.2949, 0.6117, 0.2949, 0.6117, 0.2051, 0.1, 0.5, 0.1, 0.6, -7.451e-08, 0.6, -7.451e-08, 0.5, 0.1, 0.6, 0.1, 0.7, -7.451e-08, 0.7, -7.451e-08, 0.6, 0.1, 0.7, 0.1, 0.8, -7.451e-08, 0.8, -7.451e-08, 0.7, 0.1, 0.8, 0.1, 0.9, -7.451e-08, 0.9, -7.451e-08, 0.8, 0.2, 0.5, 0.2, 0.6, 0.1, 0.6, 0.1, 0.5, 0.2, 0.6, 0.2, 0.7, 0.1, 0.7, 0.1, 0.6, 0.2, 0.7, 0.2, 0.8, 0.1, 0.8, 0.1, 0.7, 0.2, 0.8, 0.2, 0.9, 0.1, 0.9, 0.1, 0.8, 0.3, 0.5, 0.3, 0.6, 0.2, 0.6, 0.2, 0.5, 0.3, 0.6, 0.3, 0.7, 0.2, 0.7, 0.2, 0.6, 0.3, 0.7, 0.3, 0.8, 0.2, 0.8, 0.2, 0.7, 0.3, 0.8, 0.3, 0.9, 0.2, 0.9, 0.2, 0.8, 0.4, 0.5, 0.4, 0.6, 0.3, 0.6, 0.3, 0.5, 0.4, 0.6, 0.4, 0.7, 0.3, 0.7, 0.3, 0.6, 0.4, 0.7, 0.4, 0.8, 0.3, 0.8, 0.3, 0.7, 0.4, 0.8, 0.4, 0.9, 0.3, 0.9, 0.3, 0.8, 0.5, 0.5, 0.5, 0.6, 0.4, 0.6, 0.4, 0.5, 0.5, 0.6, 0.5, 0.7, 0.4, 0.7, 0.4, 0.6, 0.5, 0.7, 0.5, 0.8, 0.4, 0.8, 0.4, 0.7, 0.5, 0.8, 0.5, 0.9, 0.4, 0.9, 0.4, 0.8, 0.6, 0.5, 0.6, 0.6, 0.5, 0.6, 0.5, 0.5, 0.6, 0.6, 0.6, 0.7, 0.5, 0.7, 0.5, 0.6, 0.6, 0.7, 0.6, 0.8, 0.5, 0.8, 0.5, 0.7, 0.6, 0.8, 0.6, 0.9, 0.5, 0.9, 0.5, 0.8, 0.7, 0.5, 0.7, 0.6, 0.6, 0.6, 0.6, 0.5, 0.7, 0.6, 0.7, 0.7, 0.6, 0.7, 0.6, 0.6, 0.7, 0.7, 0.7, 0.8, 0.6, 0.8, 0.6, 0.7, 0.7, 0.8, 0.7, 0.9, 0.6, 0.9, 0.6, 0.8, 0.8, 0.5, 0.8, 0.6, 0.7, 0.6, 0.7, 0.5, 0.8, 0.6, 0.8, 0.7, 0.7, 0.7, 0.7, 0.6, 0.8, 0.7, 0.8, 0.8, 0.7, 0.8, 0.7, 0.7, 0.8, 0.8, 0.8, 0.9, 0.7, 0.9, 0.7, 0.8, 0.9, 0.5, 0.9, 0.6, 0.8, 0.6, 0.8, 0.5, 0.9, 0.6, 0.9, 0.7, 0.8, 0.7, 0.8, 0.6, 0.9, 0.7, 0.9, 0.8, 0.8, 0.8, 0.8, 0.7, 0.9, 0.8, 0.9, 0.9, 0.8, 0.9, 0.8, 0.8, 1.0, 0.5, 1.0, 0.6, 0.9, 0.6, 0.9, 0.5, 1.0, 0.6, 1.0, 0.7, 0.9, 0.7, 0.9, 0.6, 1.0, 0.7, 1.0, 0.8, 0.9, 0.8, 0.9, 0.7, 1.0, 0.8, 1.0, 0.9, 0.9, 0.9, 0.9, 0.8, 0.8354, 0.3676, 0.75, 0.3954, 0.75, 0.49, 0.8911, 0.4442, 0.8883, 0.2949, 0.8354, 0.3676, 0.8911, 0.4442, 0.9783, 0.3242, 0.8883, 0.2051, 0.8883, 0.2949, 0.9783, 0.3242, 0.9783, 0.1758, 0.8354, 0.1324, 0.8883, 0.2051, 0.9783, 0.1758, 0.8911, 0.05584, 0.75, 0.1046, 0.8354, 0.1324, 0.8911, 0.05584, 0.75, 0.01, 0.6646, 0.1324, 0.75, 0.1046, 0.75, 0.01, 0.6089, 0.05584, 0.6117, 0.2051, 0.6646, 0.1324, 0.6089, 0.05584, 0.5217, 0.1758, 0.6117, 0.2949, 0.6117, 0.2051, 0.5217, 0.1758, 0.5217, 0.3242, 0.6646, 0.3676, 0.6117, 0.2949, 0.5217, 0.3242, 0.6089, 0.4442, 0.75, 0.3954, 0.6646, 0.3676, 0.6089, 0.4442, 0.75, 0.49, 0.75, 0.1677, 0.7016, 0.1834, 0.7016, 0.1834, 0.75, 0.1677, 0.8354, 0.1324, 0.75, 0.1046, 0.75, 0.1046, 0.8354, 0.1324, 0.8354, 0.3676, 0.8883, 0.2949, 0.8883, 0.2949, 0.8354, 0.3676, 0.6117, 0.2949, 0.6646, 0.3676, 0.6646, 0.3676, 0.6117, 0.2949, 0.75, 0.1046, 0.6646, 0.1324, 0.6646, 0.1324, 0.75, 0.1046, 0.8883, 0.2949, 0.8883, 0.2051, 0.8883, 0.2051, 0.8883, 0.2949, 0.6646, 0.3676, 0.75, 0.3954, 0.75, 0.3954, 0.6646, 0.3676, 0.6646, 0.1324, 0.6117, 0.2051, 0.6117, 0.2051, 0.6646, 0.1324, 0.8883, 0.2051, 0.8354, 0.1324, 0.8354, 0.1324, 0.8883, 0.2051, 0.75, 0.3954, 0.8354, 0.3676, 0.8354, 0.3676, 0.75, 0.3954, 0.7984, 0.3166, 0.75, 0.3323, 0.75, 0.3954, 0.8354, 0.3676, 0.8283, 0.2754, 0.7984, 0.3166, 0.8354, 0.3676, 0.8883, 0.2949, 0.8283, 0.2246, 0.8283, 0.2754, 0.8883, 0.2949, 0.8883, 0.2051, 0.7984, 0.1834, 0.8283, 0.2246, 0.8883, 0.2051, 0.8354, 0.1324, 0.75, 0.1677, 0.7984, 0.1834, 0.8354, 0.1324, 0.75, 0.1046, 0.7016, 0.1834, 0.75, 0.1677, 0.75, 0.1046, 0.6646, 0.1324, 0.6717, 0.2246, 0.7016, 0.1834, 0.6646, 0.1324, 0.6117, 0.2051, 0.6717, 0.2754, 0.6717, 0.2246, 0.6117, 0.2051, 0.6117, 0.2949, 0.7016, 0.3166, 0.6717, 0.2754, 0.6117, 0.2949, 0.6646, 0.3676, 0.75, 0.3323, 0.7016, 0.3166, 0.6646, 0.3676, 0.75, 0.3954, 0.75, 0.3323, 0.7984, 0.3166, 0.8283, 0.2754, 0.8283, 0.2246, 0.7984, 0.1834, 0.75, 0.1677, 0.7016, 0.1834, 0.6717, 0.2246, 0.6717, 0.2754, 0.7016, 0.3166, 0.8283, 0.2754, 0.8283, 0.2246, 0.8283, 0.2246, 0.8283, 0.2754, 0.7016, 0.3166, 0.75, 0.3323, 0.75, 0.3323, 0.7016, 0.3166, 0.7016, 0.1834, 0.6717, 0.2246, 0.6717, 0.2246, 0.7016, 0.1834, 0.8283, 0.2246, 0.7984, 0.1834, 0.7984, 0.1834, 0.8283, 0.2246, 0.75, 0.3323, 0.7984, 0.3166, 0.7984, 0.3166, 0.75, 0.3323, 0.6717, 0.2246, 0.6717, 0.2754, 0.6717, 0.2754, 0.6717, 0.2246, 0.7984, 0.1834, 0.75, 0.1677, 0.75, 0.1677, 0.7984, 0.1834, 0.7984, 0.3166, 0.8283, 0.2754, 0.8283, 0.2754, 0.7984, 0.3166, 0.6717, 0.2754, 0.7016, 0.3166, 0.7016, 0.3166, 0.6717, 0.2754, 1.0, 0.9, 1.0, 1.0, 0.9, 1.0, 0.9, 0.9, 0.9, 0.9, 0.9, 1.0, 0.8, 1.0, 0.8, 0.9, 0.8, 0.9, 0.8, 1.0, 0.7, 1.0, 0.7, 0.9, 0.7, 0.9, 0.7, 1.0, 0.6, 1.0, 0.6, 0.9, 0.6, 0.9, 0.6, 1.0, 0.5, 1.0, 0.5, 0.9, 0.5, 0.9, 0.5, 1.0, 0.4, 1.0, 0.4, 0.9, 0.4, 0.9, 0.4, 1.0, 0.3, 1.0, 0.3, 0.9, 0.3, 0.9, 0.3, 1.0, 0.2, 1.0, 0.2, 0.9, 0.3911, 0.4442, 0.25, 0.49, 0.1089, 0.4442, 0.02175, 0.3242, 0.02175, 0.1758, 0.1089, 0.05584, 0.25, 0.01, 0.3911, 0.05584, 0.4783, 0.1758, 0.4783, 0.3242, 0.2, 0.9, 0.2, 1.0, 0.1, 1.0, 0.1, 0.9, 0.1, 0.9, 0.1, 1.0, -7.451e-08, 1.0, -7.451e-08, 0.9, 0.6117, 0.2051, 0.6117, 0.2949, 0.6117, 0.2949, 0.6117, 0.2051, 0.1, 0.5, 0.1, 0.6, -7.451e-08, 0.6, -7.451e-08, 0.5, 0.1, 0.6, 0.1, 0.7, -7.451e-08, 0.7, -7.451e-08, 0.6, 0.1, 0.7, 0.1, 0.8, -7.451e-08, 0.8, -7.451e-08, 0.7, 0.1, 0.8, 0.1, 0.9, -7.451e-08, 0.9, -7.451e-08, 0.8, 0.2, 0.5, 0.2, 0.6, 0.1, 0.6, 0.1, 0.5, 0.2, 0.6, 0.2, 0.7, 0.1, 0.7, 0.1, 0.6, 0.2, 0.7, 0.2, 0.8, 0.1, 0.8, 0.1, 0.7, 0.2, 0.8, 0.2, 0.9, 0.1, 0.9, 0.1, 0.8, 0.3, 0.5, 0.3, 0.6, 0.2, 0.6, 0.2, 0.5, 0.3, 0.6, 0.3, 0.7, 0.2, 0.7, 0.2, 0.6, 0.3, 0.7, 0.3, 0.8, 0.2, 0.8, 0.2, 0.7, 0.3, 0.8, 0.3, 0.9, 0.2, 0.9, 0.2, 0.8, 0.4, 0.5, 0.4, 0.6, 0.3, 0.6, 0.3, 0.5, 0.4, 0.6, 0.4, 0.7, 0.3, 0.7, 0.3, 0.6, 0.4, 0.7, 0.4, 0.8, 0.3, 0.8, 0.3, 0.7, 0.4, 0.8, 0.4, 0.9, 0.3, 0.9, 0.3, 0.8, 0.5, 0.5, 0.5, 0.6, 0.4, 0.6, 0.4, 0.5, 0.5, 0.6, 0.5, 0.7, 0.4, 0.7, 0.4, 0.6, 0.5, 0.7, 0.5, 0.8, 0.4, 0.8, 0.4, 0.7, 0.5, 0.8, 0.5, 0.9, 0.4, 0.9, 0.4, 0.8, 0.6, 0.5, 0.6, 0.6, 0.5, 0.6, 0.5, 0.5, 0.6, 0.6, 0.6, 0.7, 0.5, 0.7, 0.5, 0.6, 0.6, 0.7, 0.6, 0.8, 0.5, 0.8, 0.5, 0.7, 0.6, 0.8, 0.6, 0.9, 0.5, 0.9, 0.5, 0.8, 0.7, 0.5, 0.7, 0.6, 0.6, 0.6, 0.6, 0.5, 0.7, 0.6, 0.7, 0.7, 0.6, 0.7, 0.6, 0.6, 0.7, 0.7, 0.7, 0.8, 0.6, 0.8, 0.6, 0.7, 0.7, 0.8, 0.7, 0.9, 0.6, 0.9, 0.6, 0.8, 0.8, 0.5, 0.8, 0.6, 0.7, 0.6, 0.7, 0.5, 0.8, 0.6, 0.8, 0.7, 0.7, 0.7, 0.7, 0.6, 0.8, 0.7, 0.8, 0.8, 0.7, 0.8, 0.7, 0.7, 0.8, 0.8, 0.8, 0.9, 0.7, 0.9, 0.7, 0.8, 0.9, 0.5, 0.9, 0.6, 0.8, 0.6, 0.8, 0.5, 0.9, 0.6, 0.9, 0.7, 0.8, 0.7, 0.8, 0.6, 0.9, 0.7, 0.9, 0.8, 0.8, 0.8, 0.8, 0.7, 0.9, 0.8, 0.9, 0.9, 0.8, 0.9, 0.8, 0.8, 1.0, 0.5, 1.0, 0.6, 0.9, 0.6, 0.9, 0.5, 1.0, 0.6, 1.0, 0.7, 0.9, 0.7, 0.9, 0.6, 1.0, 0.7, 1.0, 0.8, 0.9, 0.8, 0.9, 0.7, 1.0, 0.8, 1.0, 0.9, 0.9, 0.9, 0.9, 0.8, 0.8354, 0.3676, 0.75, 0.3954, 0.75, 0.49, 0.8911, 0.4442, 0.8883, 0.2949, 0.8354, 0.3676, 0.8911, 0.4442, 0.9783, 0.3242, 0.8883, 0.2051, 0.8883, 0.2949, 0.9783, 0.3242, 0.9783, 0.1758, 0.8354, 0.1324, 0.8883, 0.2051, 0.9783, 0.1758, 0.8911, 0.05584, 0.75, 0.1046, 0.8354, 0.1324, 0.8911, 0.05584, 0.75, 0.01, 0.6646, 0.1324, 0.75, 0.1046, 0.75, 0.01, 0.6089, 0.05584, 0.6117, 0.2051, 0.6646, 0.1324, 0.6089, 0.05584, 0.5217, 0.1758, 0.6117, 0.2949, 0.6117, 0.2051, 0.5217, 0.1758, 0.5217, 0.3242, 0.6646, 0.3676, 0.6117, 0.2949, 0.5217, 0.3242, 0.6089, 0.4442, 0.75, 0.3954, 0.6646, 0.3676, 0.6089, 0.4442, 0.75, 0.49, 0.75, 0.1677, 0.7016, 0.1834, 0.7016, 0.1834, 0.75, 0.1677, 0.8354, 0.1324, 0.75, 0.1046, 0.75, 0.1046, 0.8354, 0.1324, 0.8354, 0.3676, 0.8883, 0.2949, 0.8883, 0.2949, 0.8354, 0.3676, 0.6117, 0.2949, 0.6646, 0.3676, 0.6646, 0.3676, 0.6117, 0.2949, 0.75, 0.1046, 0.6646, 0.1324, 0.6646, 0.1324, 0.75, 0.1046, 0.8883, 0.2949, 0.8883, 0.2051, 0.8883, 0.2051, 0.8883, 0.2949, 0.6646, 0.3676, 0.75, 0.3954, 0.75, 0.3954, 0.6646, 0.3676, 0.6646, 0.1324, 0.6117, 0.2051, 0.6117, 0.2051, 0.6646, 0.1324, 0.8883, 0.2051, 0.8354, 0.1324, 0.8354, 0.1324, 0.8883, 0.2051, 0.75, 0.3954, 0.8354, 0.3676, 0.8354, 0.3676, 0.75, 0.3954, 0.7984, 0.3166, 0.75, 0.3323, 0.75, 0.3954, 0.8354, 0.3676, 0.8283, 0.2754, 0.7984, 0.3166, 0.8354, 0.3676, 0.8883, 0.2949, 0.8283, 0.2246, 0.8283, 0.2754, 0.8883, 0.2949, 0.8883, 0.2051, 0.7984, 0.1834, 0.8283, 0.2246, 0.8883, 0.2051, 0.8354, 0.1324, 0.75, 0.1677, 0.7984, 0.1834, 0.8354, 0.1324, 0.75, 0.1046, 0.7016, 0.1834, 0.75, 0.1677, 0.75, 0.1046, 0.6646, 0.1324, 0.6717, 0.2246, 0.7016, 0.1834, 0.6646, 0.1324, 0.6117, 0.2051, 0.6717, 0.2754, 0.6717, 0.2246, 0.6117, 0.2051, 0.6117, 0.2949, 0.7016, 0.3166, 0.6717, 0.2754, 0.6117, 0.2949, 0.6646, 0.3676, 0.75, 0.3323, 0.7016, 0.3166, 0.6646, 0.3676, 0.75, 0.3954, 0.75, 0.3323, 0.7984, 0.3166, 0.8283, 0.2754, 0.8283, 0.2246, 0.7984, 0.1834, 0.75, 0.1677, 0.7016, 0.1834, 0.6717, 0.2246, 0.6717, 0.2754, 0.7016, 0.3166, 0.8283, 0.2754, 0.8283, 0.2246, 0.8283, 0.2246, 0.8283, 0.2754, 0.7016, 0.3166, 0.75, 0.3323, 0.75, 0.3323, 0.7016, 0.3166, 0.7016, 0.1834, 0.6717, 0.2246, 0.6717, 0.2246, 0.7016, 0.1834, 0.8283, 0.2246, 0.7984, 0.1834, 0.7984, 0.1834, 0.8283, 0.2246, 0.75, 0.3323, 0.7984, 0.3166, 0.7984, 0.3166, 0.75, 0.3323, 0.6717, 0.2246, 0.6717, 0.2754, 0.6717, 0.2754, 0.6717, 0.2246, 0.7984, 0.1834, 0.75, 0.1677, 0.75, 0.1677, 0.7984, 0.1834, 0.7984, 0.3166, 0.8283, 0.2754, 0.8283, 0.2754, 0.7984, 0.3166, 0.6717, 0.2754, 0.7016, 0.3166, 0.7016, 0.3166, 0.6717, 0.2754, 1.0, 0.5, 1.0, 1.0, 0.9, 1.0, 0.9, 0.5, 0.9, 0.5, 0.9, 1.0, 0.8, 1.0, 0.8, 0.5, 0.8, 0.5, 0.8, 1.0, 0.7, 1.0, 0.7, 0.5, 0.7, 0.5, 0.7, 1.0, 0.6, 1.0, 0.6, 0.5, 0.6, 0.5, 0.6, 1.0, 0.5, 1.0, 0.5, 0.5, 0.5, 0.5, 0.5, 1.0, 0.4, 1.0, 0.4, 0.5, 0.4, 0.5, 0.4, 1.0, 0.3, 1.0, 0.3, 0.5, 0.3, 0.5, 0.3, 1.0, 0.2, 1.0, 0.2, 0.5, 0.3911, 0.4442, 0.25, 0.49, 0.1089, 0.4442, 0.02175, 0.3242, 0.02175, 0.1758, 0.1089, 0.05584, 0.25, 0.01, 0.3911, 0.05584, 0.4783, 0.1758, 0.4783, 0.3242, 0.2, 0.5, 0.2, 1.0, 0.1, 1.0, 0.1, 0.5, 0.1, 0.5, 0.1, 1.0, -7.451e-08, 1.0, -7.451e-08, 0.5, 0.75, 0.49, 0.8911, 0.4442, 0.9783, 0.3242, 0.9783, 0.1758, 0.8911, 0.05584, 0.75, 0.01, 0.6089, 0.05584, 0.5217, 0.1758, 0.5217, 0.3242, 0.6089, 0.4442, 1.0, 0.5, 1.0, 1.0, 0.9, 1.0, 0.9, 0.5, 0.9, 0.5, 0.9, 1.0, 0.8, 1.0, 0.8, 0.5, 0.8, 0.5, 0.8, 1.0, 0.7, 1.0, 0.7, 0.5, 0.7, 0.5, 0.7, 1.0, 0.6, 1.0, 0.6, 0.5, 0.6, 0.5, 0.6, 1.0, 0.5, 1.0, 0.5, 0.5, 0.5, 0.5, 0.5, 1.0, 0.4, 1.0, 0.4, 0.5, 0.4, 0.5, 0.4, 1.0, 0.3, 1.0, 0.3, 0.5, 0.3, 0.5, 0.3, 1.0, 0.2, 1.0, 0.2, 0.5, 0.3911, 0.4442, 0.25, 0.49, 0.1089, 0.4442, 0.02175, 0.3242, 0.02175, 0.1758, 0.1089, 0.05584, 0.25, 0.01, 0.3911, 0.05584, 0.4783, 0.1758, 0.4783, 0.3242, 0.2, 0.5, 0.2, 1.0, 0.1, 1.0, 0.1, 0.5, 0.1, 0.5, 0.1, 1.0, -7.451e-08, 1.0, -7.451e-08, 0.5, 0.75, 0.49, 0.8911, 0.4442, 0.9783, 0.3242, 0.9783, 0.1758, 0.8911, 0.05584, 0.75, 0.01, 0.6089, 0.05584, 0.5217, 0.1758, 0.5217, 0.3242, 0.6089, 0.4442, 1.0, 0.5, 1.0, 1.0, 0.9, 1.0, 0.9, 0.5, 0.9, 0.5, 0.9, 1.0, 0.8, 1.0, 0.8, 0.5, 0.8, 0.5, 0.8, 1.0, 0.7, 1.0, 0.7, 0.5, 0.7, 0.5, 0.7, 1.0, 0.6, 1.0, 0.6, 0.5, 0.6, 0.5, 0.6, 1.0, 0.5, 1.0, 0.5, 0.5, 0.5, 0.5, 0.5, 1.0, 0.4, 1.0, 0.4, 0.5, 0.4, 0.5, 0.4, 1.0, 0.3, 1.0, 0.3, 0.5, 0.3, 0.5, 0.3, 1.0, 0.2, 1.0, 0.2, 0.5, 0.3911, 0.4442, 0.25, 0.49, 0.1089, 0.4442, 0.02175, 0.3242, 0.02175, 0.1758, 0.1089, 0.05584, 0.25, 0.01, 0.3911, 0.05584, 0.4783, 0.1758, 0.4783, 0.3242, 0.2, 0.5, 0.2, 1.0, 0.1, 1.0, 0.1, 0.5, 0.1, 0.5, 0.1, 1.0, -7.451e-08, 1.0, -7.451e-08, 0.5, 0.75, 0.49, 0.8911, 0.4442, 0.9783, 0.3242, 0.9783, 0.1758, 0.8911, 0.05584, 0.75, 0.01, 0.6089, 0.05584, 0.5217, 0.1758, 0.5217, 0.3242, 0.6089, 0.4442])
me_cylinder_003.use_remesh_fix_poles = True
me_cylinder_003.use_remesh_preserve_attributes = False
me_cylinder_003.update()

# ---- objects
ob_ref = bpy.data.objects.new('ref', me_cube)
ob_stooltop = bpy.data.objects.new('stooltop', me_cylinder)
ob_leg_002 = bpy.data.objects.new('Leg.002', me_cylinder_003)

# ---- transforms, parenting, visibility, modifiers, constraints
ob_ref.location = (0.0, 1.0, 0.0)
ob_ref.scale = (0.4, 0.4, 0.8)
ob_ref.lock_rotations_4d = False
ob_ref.empty_display_type = 'ARROWS'
ob_ref.lineart.crease_threshold = 0.0
ob_stooltop.location = (0.0, 0.0, 0.75)
ob_stooltop.scale = (1.05, 1.05, 1.2)
ob_leg_002.location = (0.0, -0.2441, -0.04)
ob_leg_002.rotation_euler = (0.0, -0.08727, -1.571)
ob_leg_002.scale = (0.95, 1.0, 1.0)

# ---- collection membership
col_collection.objects.link(ob_ref)
col_collection.objects.link(ob_stooltop)
col_collection.objects.link(ob_leg_002)

# ---- scene / render settings (as saved in the file)
scene.frame_start = 1; scene.frame_end = 250; scene.frame_set(1)
scene.render.engine = 'BLENDER_EEVEE_NEXT'
scene.cycles.sampling_pattern = 'TABULATED_SOBOL'
scene.cycles.use_light_tree = False
scene.view_settings.view_transform = 'Filmic'
bpy.context.view_layer.update()

# ---- added for rendering (the .blend has no active camera and no usable light): camera, sun
cam_auto = bpy.data.cameras.new('AutoCamera')
cam_auto.lens = 50.0
cam_auto.sensor_width = 36.0
cam_auto.clip_end = 1000.0
ob_auto_camera = bpy.data.objects.new('AutoCamera', cam_auto)
scene.collection.objects.link(ob_auto_camera)
ob_auto_camera.location = (2.42581, -2.42781, 1.9045)
ob_auto_camera.rotation_euler = (1.09748, -7.21219e-08, 0.694738)
scene.camera = ob_auto_camera
light_auto_sun = bpy.data.lights.new('AutoSun', 'SUN')
light_auto_sun.energy = 3.0
light_auto_sun.angle = 0.0523599
ob_auto_sun = bpy.data.objects.new('AutoSun', light_auto_sun)
scene.collection.objects.link(ob_auto_sun)
ob_auto_sun.rotation_euler = (0.872665, 0.174533, 0.523599)
bpy.context.view_layer.update()
